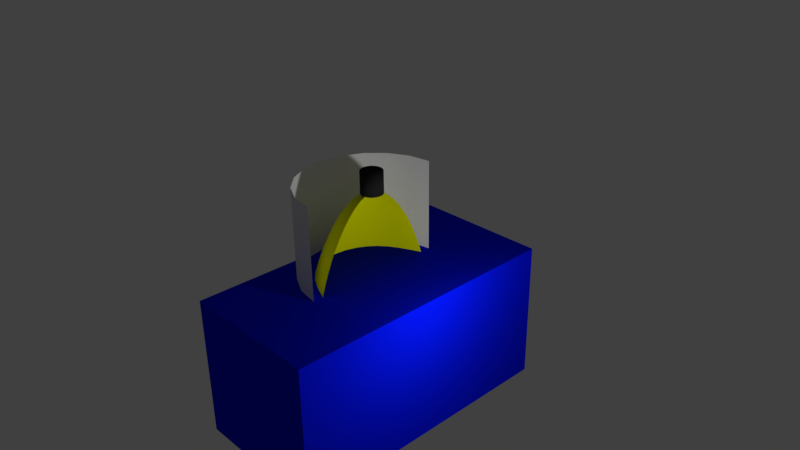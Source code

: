 # Source: cloche.blend  (saved by Blender 2.78.4; exported with 4.5.12 LTS)
import bpy
from mathutils import Matrix  # noqa: F401  (used for matrix-valued properties, if any)

bpy.ops.wm.read_factory_settings(use_empty=True)
scene = bpy.context.scene
scene.name = 'Scene'

# ---- collections
col_collection_1 = bpy.data.collections.new('Collection 1'); scene.collection.children.link(col_collection_1)

# ---- materials (node trees are filled in below, after node groups)
mat_material_002 = bpy.data.materials.new('Material.002')
mat_material_002.alpha_threshold = 0.0
mat_material_002.use_transparent_shadow = False
mat_material_002.diffuse_color = (0.02038, 0.02038, 0.02038, 1.0)
mat_material_002.roughness = 0.5
mat_material_001 = bpy.data.materials.new('Material.001')
mat_material_001.alpha_threshold = 0.0
mat_material_001.use_transparent_shadow = False
mat_material_001.diffuse_color = (0.0008785, 0.007092, 0.8, 1.0)
mat_material_001.roughness = 0.5
mat_material_004 = bpy.data.materials.new('Material.004')
mat_material_004.alpha_threshold = 0.0
mat_material_004.use_transparent_shadow = False
mat_material_004.roughness = 0.5
mat_material_003 = bpy.data.materials.new('Material.003')
mat_material_003.alpha_threshold = 0.0
mat_material_003.use_transparent_shadow = False
mat_material_003.diffuse_color = (0.7603, 0.8, 0.0, 1.0)
mat_material_003.roughness = 0.5

# ---- material node trees

# ---- world
world_world = bpy.data.worlds.new('World'); scene.world = world_world
world_world.color = (0.05088, 0.05088, 0.05088)
world_world.use_sun_shadow = False
world_world.sun_shadow_jitter_overblur = 0.0
world_world.cycles.sampling_method = 'MANUAL'

# ---- cameras
cam_camera = bpy.data.cameras.new('Camera')
cam_camera.clip_end = 100.0
cam_camera.lens = 35.0
cam_camera.sensor_width = 32.0
cam_camera.sensor_height = 18.0
cam_camera.ortho_scale = 7.314
cam_camera.dof.focus_distance = 0.0
cam_camera.dof.aperture_fstop = 128.0

# ---- lights
light_lamp = bpy.data.lights.new('Lamp', 'POINT')
light_lamp.transmission_factor = 0.0
light_lamp.cutoff_distance = 30.0
light_lamp.energy = 100.0
light_lamp.shadow_buffer_clip_start = 1.001
light_lamp.shadow_soft_size = 0.1
light_lamp.shadow_maximum_resolution = 0.006
light_lamp.use_absolute_resolution = True

# ---- meshes
me_cylinder_001 = bpy.data.meshes.new('Cylinder.001')
me_cylinder_001.from_pydata([(0.0, 1.0, -1.0), (0.0, 1.0, 1.0), (0.309, 0.9511, -1.0), (0.309, 0.9511, 1.0), (0.5878, 0.809, -1.0), (0.5878, 0.809, 1.0), (0.809, 0.5878, -1.0), (0.809, 0.5878, 1.0), (0.9511, 0.309, -1.0), (0.9511, 0.309, 1.0), (1.0, -4.371e-08, -1.0), (1.0, -4.371e-08, 1.0), (0.9511, -0.309, -1.0), (0.9511, -0.309, 1.0), (0.809, -0.5878, -1.0), (0.809, -0.5878, 1.0), (0.5878, -0.809, -1.0), (0.5878, -0.809, 1.0), (0.309, -0.9511, -1.0), (0.309, -0.9511, 1.0), (-3.258e-07, -1.0, -1.0), (-3.258e-07, -1.0, 1.0), (-0.309, -0.9511, -1.0), (-0.309, -0.9511, 1.0), (-0.5878, -0.809, -1.0), (-0.5878, -0.809, 1.0), (-0.809, -0.5878, -1.0), (-0.809, -0.5878, 1.0), (-0.9511, -0.309, -1.0), (-0.9511, -0.309, 1.0), (-1.0, 9.656e-07, -1.0), (-1.0, 9.656e-07, 1.0), (-0.9511, 0.309, -1.0), (-0.9511, 0.309, 1.0), (-0.809, 0.5878, -1.0), (-0.809, 0.5878, 1.0), (-0.5878, 0.809, -1.0), (-0.5878, 0.809, 1.0), (-0.309, 0.9511, -1.0), (-0.309, 0.9511, 1.0)], [], [(0, 1, 3, 2), (2, 3, 5, 4), (4, 5, 7, 6), (6, 7, 9, 8), (8, 9, 11, 10), (10, 11, 13, 12), (12, 13, 15, 14), (14, 15, 17, 16), (16, 17, 19, 18), (18, 19, 21, 20), (20, 21, 23, 22), (22, 23, 25, 24), (24, 25, 27, 26), (26, 27, 29, 28), (28, 29, 31, 30), (30, 31, 33, 32), (32, 33, 35, 34), (34, 35, 37, 36), (3, 1, 39, 37, 35, 33, 31, 29, 27, 25, 23, 21, 19, 17, 15, 13, 11, 9, 7, 5), (38, 39, 1, 0), (36, 37, 39, 38), (0, 2, 4, 6, 8, 10, 12, 14, 16, 18, 20, 22, 24, 26, 28, 30, 32, 34, 36, 38)])
me_cylinder_001.polygons.foreach_set('use_smooth', [True] * 22)
me_cylinder_001.materials.append(mat_material_002)
me_cylinder_001.use_remesh_preserve_volume = False
me_cylinder_001.use_remesh_preserve_attributes = False
me_cylinder_001.use_mirror_vertex_groups = False
me_cylinder_001.update()
me_cube_002 = bpy.data.meshes.new('Cube.002')
me_cube_002.from_pydata([(-1.0, -1.0, -1.0), (-1.0, 1.0, -1.0), (1.0, 1.0, -1.0), (1.0, -1.0, -1.0), (-1.0, -1.0, 1.0), (-1.0, 1.0, 1.0), (1.0, 1.0, 1.0), (1.0, -1.0, 1.0)], [], [(4, 5, 1, 0), (5, 6, 2, 1), (6, 7, 3, 2), (7, 4, 0, 3), (0, 1, 2, 3), (7, 6, 5, 4)])
me_cube_002.materials.append(mat_material_001)
me_cube_002.use_remesh_preserve_volume = False
me_cube_002.use_remesh_preserve_attributes = False
me_cube_002.use_mirror_vertex_groups = False
me_cube_002.update()
me_cylinder = bpy.data.meshes.new('Cylinder')
me_cylinder.from_pydata([(0.0, 1.0, -1.561), (0.0, 1.0, 1.0), (-3.258e-07, -1.0, -1.561), (-3.258e-07, -1.0, 1.0), (-0.309, -0.9511, -1.561), (-0.309, -0.9511, 1.0), (-0.5878, -0.809, -1.561), (-0.5878, -0.809, 1.0), (-0.809, -0.5878, -1.561), (-0.809, -0.5878, 1.0), (-0.9511, -0.309, -1.561), (-0.9511, -0.309, 1.0), (-1.0, 9.656e-07, -1.561), (-1.0, 9.656e-07, 1.0), (-0.9511, 0.309, -1.561), (-0.9511, 0.309, 1.0), (-0.809, 0.5878, -1.561), (-0.809, 0.5878, 1.0), (-0.5878, 0.809, -1.561), (-0.5878, 0.809, 1.0), (-0.309, 0.9511, -1.561), (-0.309, 0.9511, 1.0)], [], [(2, 3, 5, 4), (4, 5, 7, 6), (6, 7, 9, 8), (8, 9, 11, 10), (10, 11, 13, 12), (12, 13, 15, 14), (14, 15, 17, 16), (16, 17, 19, 18), (20, 21, 1, 0), (18, 19, 21, 20)])
me_cylinder.polygons.foreach_set('use_smooth', [True] * 10)
me_cylinder.materials.append(mat_material_004)
me_cylinder.use_remesh_preserve_volume = False
me_cylinder.use_remesh_preserve_attributes = False
me_cylinder.use_mirror_vertex_groups = False
me_cylinder.update()
me_sphere = bpy.data.meshes.new('Sphere')
me_sphere.from_pydata([(-0.3827, 0.0, 0.6946), (-0.7071, 0.0, 0.1689), (-0.9239, 0.0, -0.4714), (-1.0, 0.0, -1.002), (-0.2706, 0.2706, 0.6946), (-0.5, 0.5, 0.1689), (-0.6533, 0.6533, -0.4714), (-0.7071, 0.7071, -1.002), (-1.424e-07, 0.3827, 0.6946), (-1.634e-07, 0.7071, 0.1689), (-1.593e-07, 0.9239, -0.4714), (-1.587e-07, 1.0, -1.002), (-2.578e-07, -1.068e-07, 0.959), (-1.928e-07, -0.3827, 0.6946), (-1.27e-07, -0.7071, 0.1689), (-1.224e-07, -0.9239, -0.4714), (-1.231e-07, -1.0, -1.002), (-0.2706, -0.2706, 0.6946), (-0.5, -0.5, 0.1689), (-0.6533, -0.6533, -0.4714), (-0.7071, -0.7071, -1.002)], [], [(3, 2, 6, 7), (2, 1, 5, 6), (1, 0, 4, 5), (7, 6, 10, 11), (6, 5, 9, 10), (5, 4, 8, 9), (16, 15, 19, 20), (15, 14, 18, 19), (14, 13, 17, 18), (0, 12, 4), (4, 12, 8), (13, 12, 17), (20, 19, 2, 3), (19, 18, 1, 2), (18, 17, 0, 1), (17, 12, 0)])
me_sphere.polygons.foreach_set('use_smooth', [True] * 16)
me_sphere.materials.append(mat_material_003)
me_sphere.use_remesh_preserve_volume = False
me_sphere.use_remesh_preserve_attributes = False
me_sphere.use_mirror_vertex_groups = False
me_sphere.update()

# ---- objects
ob_cylinder_001 = bpy.data.objects.new('Cylinder.001', me_cylinder_001)
ob_cube = bpy.data.objects.new('Cube', me_cube_002)
ob_cylinder = bpy.data.objects.new('Cylinder', me_cylinder)
ob_sphere = bpy.data.objects.new('Sphere', me_sphere)
ob_lamp = bpy.data.objects.new('Lamp', light_lamp)
ob_camera = bpy.data.objects.new('Camera', cam_camera)

# ---- transforms, parenting, visibility, modifiers, constraints
ob_cylinder_001.location = (0.0, 0.0, 1.014)
ob_cylinder_001.scale = (0.1508, 0.1508, 0.1508)
ob_cylinder_001.lineart.crease_threshold = 0.0
ob_cube.location = (0.0, 0.0, -1.288)
ob_cube.scale = (1.0, 2.0, 1.0)
ob_cube.lineart.crease_threshold = 0.0
ob_cylinder.location = (0.0, 0.0, 0.0)
ob_cylinder.lineart.crease_threshold = 0.0
ob_sphere.location = (0.0, 0.0, 0.0)
ob_sphere.lineart.crease_threshold = 0.0
_m = ob_sphere.modifiers.new('Subsurf', 'SUBSURF')
_m.uv_smooth = 'PRESERVE_CORNERS'
_m.quality = 2
_m.levels = 2
_m.show_only_control_edges = False
ob_lamp.location = (2.422, 0.0, 0.0)
ob_lamp.rotation_euler = (0.6503, 0.05522, 1.866)
ob_lamp.lock_rotations_4d = False
ob_lamp.empty_display_type = 'ARROWS'
ob_lamp.color = (0.0, 0.0, 0.0, 0.0)
ob_lamp.lineart.crease_threshold = 0.0
ob_camera.location = (7.481, -6.508, 5.344)
ob_camera.rotation_euler = (1.109, 0.01082, 0.8149)
ob_camera.lock_rotations_4d = False
ob_camera.empty_display_type = 'ARROWS'
ob_camera.color = (0.0, 0.0, 0.0, 0.0)
ob_camera.display_type = 'WIRE'
ob_camera.lineart.crease_threshold = 0.0

# ---- collection membership
col_collection_1.objects.link(ob_cylinder_001)
col_collection_1.objects.link(ob_cube)
col_collection_1.objects.link(ob_cylinder)
col_collection_1.objects.link(ob_sphere)
col_collection_1.objects.link(ob_lamp)
col_collection_1.objects.link(ob_camera)

# ---- scene / render settings (as saved in the file)
scene.camera = ob_camera
scene.frame_start = 1; scene.frame_end = 250; scene.frame_set(1)
scene.render.engine = 'BLENDER_EEVEE_NEXT'
scene.render.resolution_percentage = 50
scene.render.dither_intensity = 0.0
scene.cycles.use_denoising = False
scene.cycles.samples = 128
scene.cycles.sampling_pattern = 'TABULATED_SOBOL'
scene.cycles.use_adaptive_sampling = False
scene.cycles.use_light_tree = False
scene.cycles.blur_glossy = 0.0
scene.cycles.sample_clamp_indirect = 0.0
scene.view_settings.view_transform = 'Standard'
bpy.context.view_layer.update()
